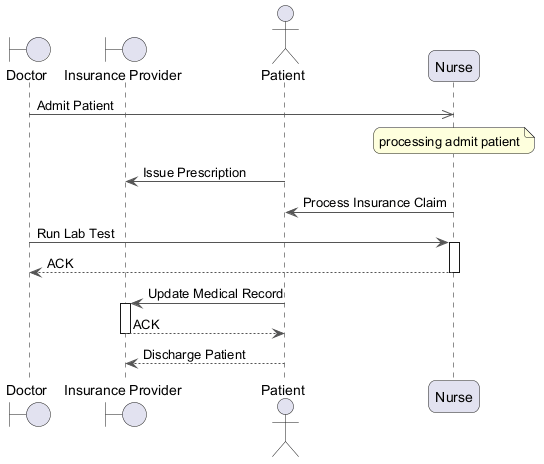

The diagram above was rendered by PlantUML. Its source (embedded in the PNG):
@startuml
skinparam backgroundColor #FFFFFF
skinparam roundCorner 15
skinparam ArrowColor #555555
boundary "Doctor" as D
boundary "Insurance Provider" as IP
actor "Patient" as P
participant "Nurse" as N
D ->> N : Admit Patient
note over N : processing admit patient
P -> IP : Issue Prescription
N -> P : Process Insurance Claim
D -> N : Run Lab Test
activate N
N --> D : ACK
deactivate N
P -> IP : Update Medical Record
activate IP
IP --> P : ACK
deactivate IP
P --> IP : Discharge Patient
@enduml